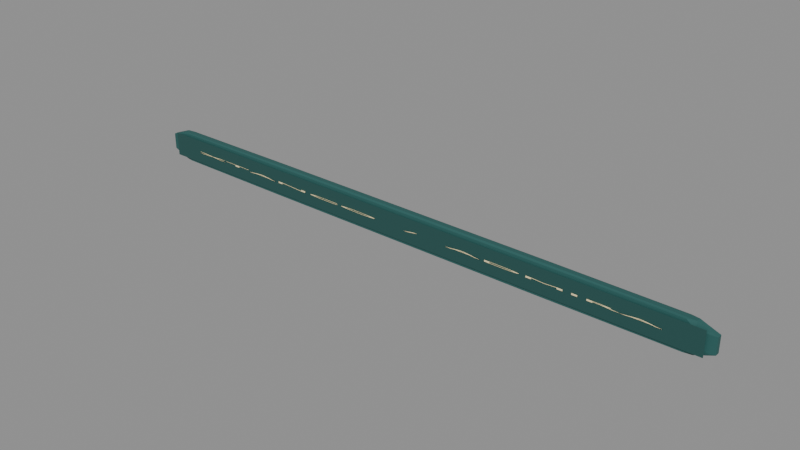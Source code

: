 # Source: best.blend  (saved by Blender 5.2.45; exported with 4.5.12 LTS)
import bpy
from mathutils import Matrix  # noqa: F401  (used for matrix-valued properties, if any)

bpy.ops.wm.read_factory_settings(use_empty=True)
scene = bpy.context.scene
scene.name = 'Scene'

# ---- materials (node trees are filled in below, after node groups)
mat_native_finish = bpy.data.materials.new('Native finish')
mat_native_finish_001 = bpy.data.materials.new('Native finish.001')
mat_sign_ink__f7e8b6 = bpy.data.materials.new('Sign ink #f7e8b6')
mat_sign_ink__f7e8b6.diffuse_color = (0.9301, 0.807, 0.4678, 1.0)

# ---- material node trees
mat_native_finish.use_nodes = True; mat_native_finish.node_tree.nodes.clear()
_N = mat_native_finish.node_tree.nodes; _L = mat_native_finish.node_tree.links
n0 = _N.new('ShaderNodeBsdfPrincipled'); n0.name = 'Principled BSDF'; n0.location = (-200, 100)
n0.inputs[0].default_value = (0.02029, 0.107, 0.0999, 1.0)
n0.inputs[2].default_value = 0.72
n0.inputs[10].default_value = 0.005
n0.inputs[27].default_value = (0.0, 0.0, 0.0, 1.0)
n1 = _N.new('ShaderNodeOutputMaterial'); n1.name = 'Material Output'; n1.location = (200, 100)
_L.new(n0.outputs[0], n1.inputs[0])
n1.is_active_output = True
mat_native_finish_001.use_nodes = True; mat_native_finish_001.node_tree.nodes.clear()
_N = mat_native_finish_001.node_tree.nodes; _L = mat_native_finish_001.node_tree.links
n0 = _N.new('ShaderNodeBsdfPrincipled'); n0.name = 'Principled BSDF'; n0.location = (-200, 100)
n0.inputs[0].default_value = (0.01521, 0.07819, 0.07227, 1.0)
n0.inputs[2].default_value = 0.8
n0.inputs[10].default_value = 0.005
n0.inputs[27].default_value = (0.0, 0.0, 0.0, 1.0)
n1 = _N.new('ShaderNodeOutputMaterial'); n1.name = 'Material Output'; n1.location = (200, 100)
_L.new(n0.outputs[0], n1.inputs[0])
n1.is_active_output = True
mat_sign_ink__f7e8b6.use_nodes = True; mat_sign_ink__f7e8b6.node_tree.nodes.clear()
_N = mat_sign_ink__f7e8b6.node_tree.nodes; _L = mat_sign_ink__f7e8b6.node_tree.links
n0 = _N.new('ShaderNodeBsdfPrincipled'); n0.name = 'Principled BSDF'; n0.location = (-200, 100)
n0.inputs[0].default_value = (0.9301, 0.807, 0.4678, 1.0)
n0.inputs[2].default_value = 0.65
n0.inputs[10].default_value = 0.005
n1 = _N.new('ShaderNodeOutputMaterial'); n1.name = 'Material Output'; n1.location = (200, 100)
_L.new(n0.outputs[0], n1.inputs[0])
n1.is_active_output = True

# ---- meshes
me_6ea9597c_2294_4ca5_8c98_d5e69e277303_001 = bpy.data.meshes.new('6ea9597c-2294-4ca5-8c98-d5e69e277303.001')
me_6ea9597c_2294_4ca5_8c98_d5e69e277303_001.from_pydata([(0.4577, 0.4577, 0.4577), (0.4707, 0.4707, 0.25), (0.4707, 0.4707, 0.0), (0.4707, 0.4707, -0.25), (0.4577, 0.4577, -0.4577), (0.4707, 0.25, 0.4707), (0.5, 0.25, 0.25), (0.5, 0.25, 0.0), (0.5, 0.25, -0.25), (0.4707, 0.25, -0.4707), (0.4707, 0.0, 0.4707), (0.5, 0.0, 0.25), (0.5, 0.0, 0.0), (0.5, 0.0, -0.25), (0.4707, 0.0, -0.4707), (0.4707, -0.25, 0.4707), (0.5, -0.25, 0.25), (0.5, -0.25, 0.0), (0.5, -0.25, -0.25), (0.4707, -0.25, -0.4707), (0.4577, -0.4577, 0.4577), (0.4707, -0.4707, 0.25), (0.4707, -0.4707, 0.0), (0.4707, -0.4707, -0.25), (0.4577, -0.4577, -0.4577), (-0.4577, 0.4577, -0.4577), (-0.4707, 0.4707, -0.25), (-0.4707, 0.4707, 0.0), (-0.4707, 0.4707, 0.25), (-0.4577, 0.4577, 0.4577), (-0.4707, 0.25, -0.4707), (-0.5, 0.25, -0.25), (-0.5, 0.25, 0.0), (-0.5, 0.25, 0.25), (-0.4707, 0.25, 0.4707), (-0.4707, 0.0, -0.4707), (-0.5, 0.0, -0.25), (-0.5, 0.0, 0.0), (-0.5, 0.0, 0.25), (-0.4707, 0.0, 0.4707), (-0.4707, -0.25, -0.4707), (-0.5, -0.25, -0.25), (-0.5, -0.25, 0.0), (-0.5, -0.25, 0.25), (-0.4707, -0.25, 0.4707), (-0.4577, -0.4577, -0.4577), (-0.4707, -0.4707, -0.25), (-0.4707, -0.4707, 0.0), (-0.4707, -0.4707, 0.25), (-0.4577, -0.4577, 0.4577), (-0.4577, 0.4577, -0.4577), (-0.25, 0.4707, -0.4707), (0.0, 0.4707, -0.4707), (0.25, 0.4707, -0.4707), (0.4577, 0.4577, -0.4577), (-0.4707, 0.4707, -0.25), (-0.25, 0.5, -0.25), (0.0, 0.5, -0.25), (0.25, 0.5, -0.25), (0.4707, 0.4707, -0.25), (-0.4707, 0.4707, 0.0), (-0.25, 0.5, 0.0), (0.0, 0.5, 0.0), (0.25, 0.5, 0.0), (0.4707, 0.4707, 0.0), (-0.4707, 0.4707, 0.25), (-0.25, 0.5, 0.25), (0.0, 0.5, 0.25), (0.25, 0.5, 0.25), (0.4707, 0.4707, 0.25), (-0.4577, 0.4577, 0.4577), (-0.25, 0.4707, 0.4707), (0.0, 0.4707, 0.4707), (0.25, 0.4707, 0.4707), (0.4577, 0.4577, 0.4577), (-0.4577, -0.4577, 0.4577), (-0.25, -0.4707, 0.4707), (0.0, -0.4707, 0.4707), (0.25, -0.4707, 0.4707), (0.4577, -0.4577, 0.4577), (-0.4707, -0.4707, 0.25), (-0.25, -0.5, 0.25), (0.0, -0.5, 0.25), (0.25, -0.5, 0.25), (0.4707, -0.4707, 0.25), (-0.4707, -0.4707, 0.0), (-0.25, -0.5, 0.0), (0.0, -0.5, 0.0), (0.25, -0.5, 0.0), (0.4707, -0.4707, 0.0), (-0.4707, -0.4707, -0.25), (-0.25, -0.5, -0.25), (0.0, -0.5, -0.25), (0.25, -0.5, -0.25), (0.4707, -0.4707, -0.25), (-0.4577, -0.4577, -0.4577), (-0.25, -0.4707, -0.4707), (0.0, -0.4707, -0.4707), (0.25, -0.4707, -0.4707), (0.4577, -0.4577, -0.4577), (-0.4577, 0.4577, 0.4577), (-0.25, 0.4707, 0.4707), (0.0, 0.4707, 0.4707), (0.25, 0.4707, 0.4707), (0.4577, 0.4577, 0.4577), (-0.4707, 0.25, 0.4707), (-0.25, 0.25, 0.5), (0.0, 0.25, 0.5), (0.25, 0.25, 0.5), (0.4707, 0.25, 0.4707), (-0.4707, 0.0, 0.4707), (-0.25, 0.0, 0.5), (0.0, 0.0, 0.5), (0.25, 0.0, 0.5), (0.4707, 0.0, 0.4707), (-0.4707, -0.25, 0.4707), (-0.25, -0.25, 0.5), (0.0, -0.25, 0.5), (0.25, -0.25, 0.5), (0.4707, -0.25, 0.4707), (-0.4577, -0.4577, 0.4577), (-0.25, -0.4707, 0.4707), (0.0, -0.4707, 0.4707), (0.25, -0.4707, 0.4707), (0.4577, -0.4577, 0.4577), (0.4577, 0.4577, -0.4577), (0.25, 0.4707, -0.4707), (0.0, 0.4707, -0.4707), (-0.25, 0.4707, -0.4707), (-0.4577, 0.4577, -0.4577), (0.4707, 0.25, -0.4707), (0.25, 0.25, -0.5), (0.0, 0.25, -0.5), (-0.25, 0.25, -0.5), (-0.4707, 0.25, -0.4707), (0.4707, 0.0, -0.4707), (0.25, 0.0, -0.5), (0.0, 0.0, -0.5), (-0.25, 0.0, -0.5), (-0.4707, 0.0, -0.4707), (0.4707, -0.25, -0.4707), (0.25, -0.25, -0.5), (0.0, -0.25, -0.5), (-0.25, -0.25, -0.5), (-0.4707, -0.25, -0.4707), (0.4577, -0.4577, -0.4577), (0.25, -0.4707, -0.4707), (0.0, -0.4707, -0.4707), (-0.25, -0.4707, -0.4707), (-0.4577, -0.4577, -0.4577)], [], [(0, 5, 1), (5, 6, 1), (1, 6, 2), (6, 7, 2), (2, 7, 3), (7, 8, 3), (3, 8, 4), (8, 9, 4), (5, 10, 6), (10, 11, 6), (6, 11, 7), (11, 12, 7), (7, 12, 8), (12, 13, 8), (8, 13, 9), (13, 14, 9), (10, 15, 11), (15, 16, 11), (11, 16, 12), (16, 17, 12), (12, 17, 13), (17, 18, 13), (13, 18, 14), (18, 19, 14), (15, 20, 16), (20, 21, 16), (16, 21, 17), (21, 22, 17), (17, 22, 18), (22, 23, 18), (18, 23, 19), (23, 24, 19), (25, 30, 26), (30, 31, 26), (26, 31, 27), (31, 32, 27), (27, 32, 28), (32, 33, 28), (28, 33, 29), (33, 34, 29), (30, 35, 31), (35, 36, 31), (31, 36, 32), (36, 37, 32), (32, 37, 33), (37, 38, 33), (33, 38, 34), (38, 39, 34), (35, 40, 36), (40, 41, 36), (36, 41, 37), (41, 42, 37), (37, 42, 38), (42, 43, 38), (38, 43, 39), (43, 44, 39), (40, 45, 41), (45, 46, 41), (41, 46, 42), (46, 47, 42), (42, 47, 43), (47, 48, 43), (43, 48, 44), (48, 49, 44), (50, 55, 51), (55, 56, 51), (51, 56, 52), (56, 57, 52), (52, 57, 53), (57, 58, 53), (53, 58, 54), (58, 59, 54), (55, 60, 56), (60, 61, 56), (56, 61, 57), (61, 62, 57), (57, 62, 58), (62, 63, 58), (58, 63, 59), (63, 64, 59), (60, 65, 61), (65, 66, 61), (61, 66, 62), (66, 67, 62), (62, 67, 63), (67, 68, 63), (63, 68, 64), (68, 69, 64), (65, 70, 66), (70, 71, 66), (66, 71, 67), (71, 72, 67), (67, 72, 68), (72, 73, 68), (68, 73, 69), (73, 74, 69), (75, 80, 76), (80, 81, 76), (76, 81, 77), (81, 82, 77), (77, 82, 78), (82, 83, 78), (78, 83, 79), (83, 84, 79), (80, 85, 81), (85, 86, 81), (81, 86, 82), (86, 87, 82), (82, 87, 83), (87, 88, 83), (83, 88, 84), (88, 89, 84), (85, 90, 86), (90, 91, 86), (86, 91, 87), (91, 92, 87), (87, 92, 88), (92, 93, 88), (88, 93, 89), (93, 94, 89), (90, 95, 91), (95, 96, 91), (91, 96, 92), (96, 97, 92), (92, 97, 93), (97, 98, 93), (93, 98, 94), (98, 99, 94), (100, 105, 101), (105, 106, 101), (101, 106, 102), (106, 107, 102), (102, 107, 103), (107, 108, 103), (103, 108, 104), (108, 109, 104), (105, 110, 106), (110, 111, 106), (106, 111, 107), (111, 112, 107), (107, 112, 108), (112, 113, 108), (108, 113, 109), (113, 114, 109), (110, 115, 111), (115, 116, 111), (111, 116, 112), (116, 117, 112), (112, 117, 113), (117, 118, 113), (113, 118, 114), (118, 119, 114), (115, 120, 116), (120, 121, 116), (116, 121, 117), (121, 122, 117), (117, 122, 118), (122, 123, 118), (118, 123, 119), (123, 124, 119), (125, 130, 126), (130, 131, 126), (126, 131, 127), (131, 132, 127), (127, 132, 128), (132, 133, 128), (128, 133, 129), (133, 134, 129), (130, 135, 131), (135, 136, 131), (131, 136, 132), (136, 137, 132), (132, 137, 133), (137, 138, 133), (133, 138, 134), (138, 139, 134), (135, 140, 136), (140, 141, 136), (136, 141, 137), (141, 142, 137), (137, 142, 138), (142, 143, 138), (138, 143, 139), (143, 144, 139), (140, 145, 141), (145, 146, 141), (141, 146, 142), (146, 147, 142), (142, 147, 143), (147, 148, 143), (143, 148, 144), (148, 149, 144)])
me_6ea9597c_2294_4ca5_8c98_d5e69e277303_001.materials.append(mat_native_finish)
me_6ea9597c_2294_4ca5_8c98_d5e69e277303_001.update()
me_3aacf639_a650_4779_8de0_b0fce5440016_001 = bpy.data.meshes.new('3aacf639-a650-4779-8de0-b0fce5440016.001')
me_3aacf639_a650_4779_8de0_b0fce5440016_001.from_pydata([(-0.5, 0.5, 0.0), (0.5, 0.5, 0.0), (-0.5, -0.5, 0.0), (0.5, -0.5, 0.0)], [], [(0, 2, 1), (2, 3, 1)])
me_3aacf639_a650_4779_8de0_b0fce5440016_001.materials.append(mat_native_finish_001)
me_3aacf639_a650_4779_8de0_b0fce5440016_001.update()

# ---- curves / text
txt_editable_signage = bpy.data.curves.new('Editable signage', 'FONT')
txt_editable_signage.dimensions = '2D'
txt_editable_signage.body = 'XTANCO  /  ADMIRA'
txt_editable_signage.materials.append(mat_sign_ink__f7e8b6)
txt_editable_signage.extrude = 0.001
txt_editable_signage.align_x = 'CENTER'
txt_editable_signage.align_y = 'CENTER'
txt_editable_signage.size = 0.09412

# ---- objects
ob_inventory_12 = bpy.data.objects.new('inventory_12', None)
ob_native_component_0 = bpy.data.objects.new('Native component 0', me_6ea9597c_2294_4ca5_8c98_d5e69e277303_001)
ob_native_component_1 = bpy.data.objects.new('Native component 1', me_3aacf639_a650_4779_8de0_b0fce5440016_001)
ob_sign_xtanco_____admira = bpy.data.objects.new('Sign XTANCO  /  ADMIRA', txt_editable_signage)

# ---- transforms, parenting, visibility, modifiers, constraints
ob_inventory_12.location = (0.0, 0.0, 0.0)
ob_native_component_0.parent = ob_inventory_12
ob_native_component_0.location = (2.75, 0.0, 0.0)
ob_native_component_0.rotation_euler = (1.571, -0.0, 0.0)
ob_native_component_0.scale = (5.5, 0.29, 0.08)
ob_native_component_1.parent = ob_inventory_12
ob_native_component_1.location = (2.75, -0.049, 0.0)
ob_native_component_1.rotation_euler = (1.571, -0.0, 0.0)
ob_native_component_1.scale = (5.35, 0.22, 1.0)
ob_sign_xtanco_____admira.parent = ob_inventory_12
ob_sign_xtanco_____admira.location = (2.75, -0.055, 0.0)
ob_sign_xtanco_____admira.rotation_euler = (1.571, -0.0, 0.0)
ob_sign_xtanco_____admira.scale = (5.35, 0.22, 1.0)

# ---- collection membership
scene.collection.objects.link(ob_inventory_12)
scene.collection.objects.link(ob_native_component_0)
scene.collection.objects.link(ob_native_component_1)
scene.collection.objects.link(ob_sign_xtanco_____admira)

# ---- scene / render settings (as saved in the file)
scene.frame_start = 1; scene.frame_end = 250; scene.frame_set(1)
scene.render.engine = 'BLENDER_EEVEE_NEXT'
scene.render.bake_bias = 0.0
scene.render.bake_samples = 0
scene.render.compositor_device = 'GPU'
scene.eevee.use_volume_custom_range = False
scene.eevee.fast_gi_thickness_near = 0.1
scene.eevee.fast_gi_thickness_far = 0.0
scene.eevee.ray_tracing_options.screen_trace_thickness = 0.1
bpy.context.view_layer.update()

# ---- added for rendering (the .blend has no active camera and no usable light): camera, sun + grey world if the file has none
cam_auto = bpy.data.cameras.new('AutoCamera')
cam_auto.lens = 50.0
cam_auto.sensor_width = 36.0
cam_auto.clip_end = 1000.0
ob_auto_camera = bpy.data.objects.new('AutoCamera', cam_auto)
scene.collection.objects.link(ob_auto_camera)
ob_auto_camera.location = (7.84656, -6.12338, 4.07725)
ob_auto_camera.rotation_euler = (1.09748, -7.21219e-08, 0.694738)
scene.camera = ob_auto_camera
light_auto_sun = bpy.data.lights.new('AutoSun', 'SUN')
light_auto_sun.energy = 3.0
light_auto_sun.angle = 0.0523599
ob_auto_sun = bpy.data.objects.new('AutoSun', light_auto_sun)
scene.collection.objects.link(ob_auto_sun)
ob_auto_sun.rotation_euler = (0.872665, 0.174533, 0.523599)
if scene.world is None:
    world_auto = bpy.data.worlds.new('AutoWorld')
    world_auto.color = (0.3, 0.3, 0.3)
    scene.world = world_auto
bpy.context.view_layer.update()
